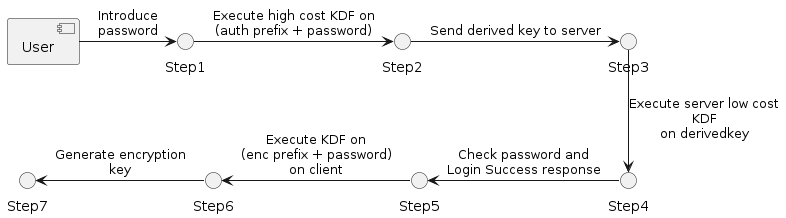

The diagram above was rendered by PlantUML. Its source (embedded in the PNG):
@startuml basicFlow
[User] -right-> Step1: Introduce\npassword
Step1 -right-> Step2: Execute high cost KDF on\n(auth prefix + password)
Step2 -right-> Step3: Send derived key to server
Step3 -down-> Step4: Execute server low cost\nKDF\non derivedkey
Step4 -left-> Step5: Check password and\nLogin Success response
Step5 -left-> Step6: Execute KDF on\n(enc prefix + password)\non client
Step6 -left-> Step7: Generate encryption\nkey

@enduml